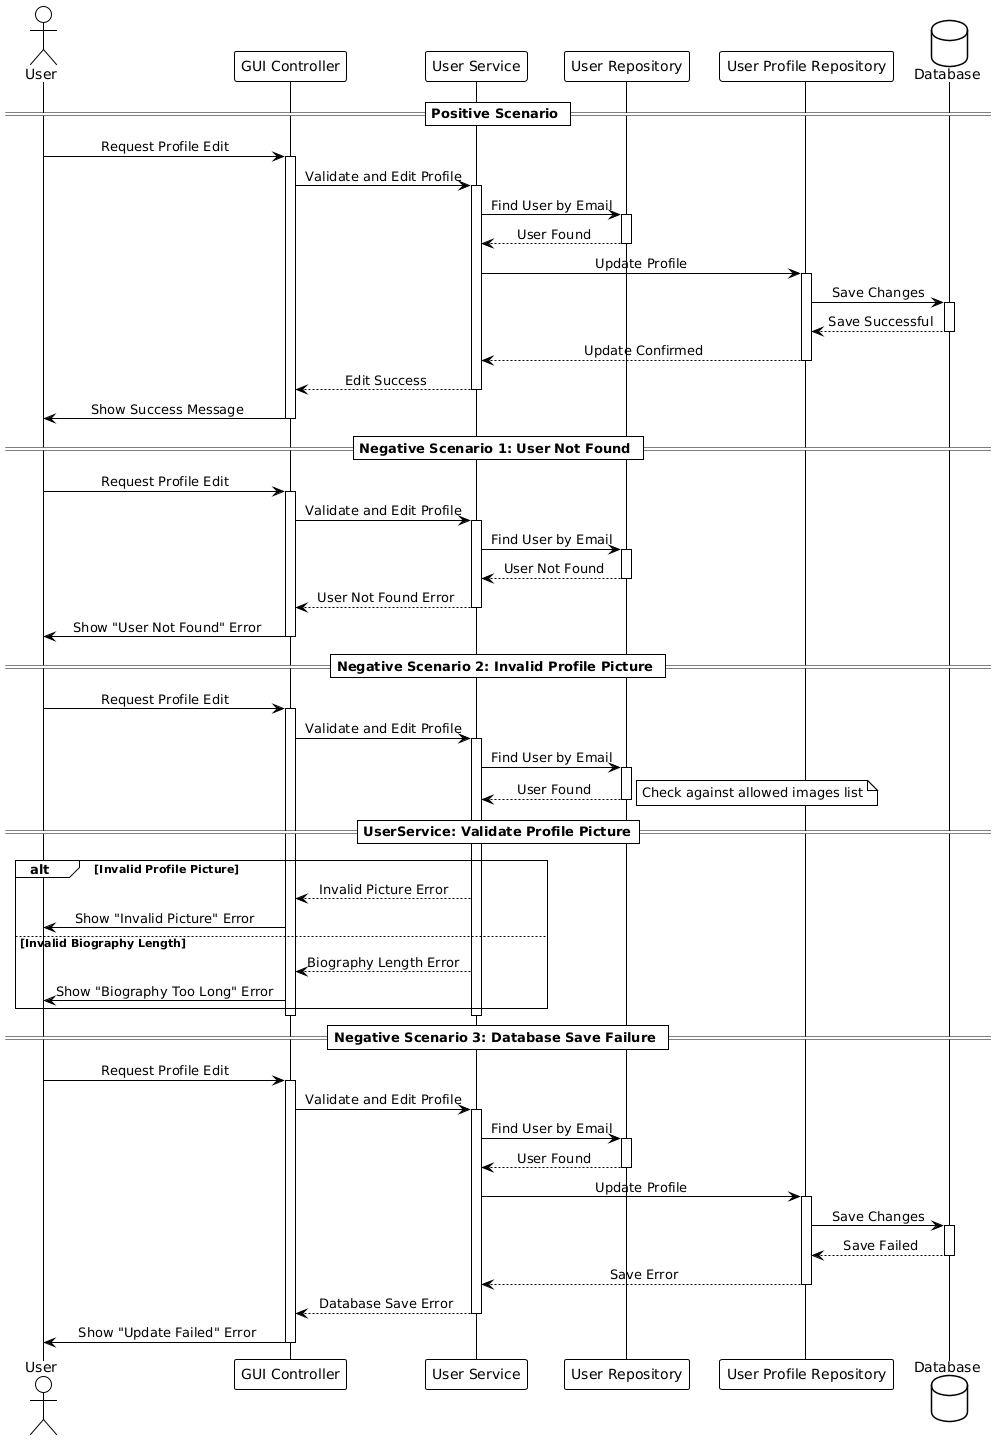

The diagram above was rendered by PlantUML. Its source (embedded in the PNG):
@startuml
!theme plain
skinparam sequenceMessageAlign center
skinparam responseMessageBelowArrow true

actor User
participant "GUI Controller" as Controller
participant "User Service" as UserService
participant "User Repository" as UserRepo
participant "User Profile Repository" as ProfileRepo
database Database

== Positive Scenario ==
User -> Controller: Request Profile Edit
activate Controller

Controller -> UserService: Validate and Edit Profile
activate UserService

UserService -> UserRepo: Find User by Email
activate UserRepo
UserRepo --> UserService: User Found
deactivate UserRepo

UserService -> ProfileRepo: Update Profile
activate ProfileRepo
ProfileRepo -> Database: Save Changes
activate Database
Database --> ProfileRepo: Save Successful
deactivate Database
ProfileRepo --> UserService: Update Confirmed
deactivate ProfileRepo

UserService --> Controller: Edit Success
deactivate UserService

Controller -> User: Show Success Message
deactivate Controller

== Negative Scenario 1: User Not Found ==
User -> Controller: Request Profile Edit
activate Controller

Controller -> UserService: Validate and Edit Profile
activate UserService

UserService -> UserRepo: Find User by Email
activate UserRepo
UserRepo --> UserService: User Not Found
deactivate UserRepo

UserService --> Controller: User Not Found Error
deactivate UserService

Controller -> User: Show "User Not Found" Error
deactivate Controller

== Negative Scenario 2: Invalid Profile Picture ==
User -> Controller: Request Profile Edit
activate Controller

Controller -> UserService: Validate and Edit Profile
activate UserService

UserService -> UserRepo: Find User by Email
activate UserRepo
UserRepo --> UserService: User Found
deactivate UserRepo

==UserService: Validate Profile Picture==
note right: Check against allowed images list

alt Invalid Profile Picture
    UserService --> Controller: Invalid Picture Error
    Controller -> User: Show "Invalid Picture" Error
else Invalid Biography Length
    UserService --> Controller: Biography Length Error
    Controller -> User: Show "Biography Too Long" Error
end
deactivate UserService
deactivate Controller

== Negative Scenario 3: Database Save Failure ==
User -> Controller: Request Profile Edit
activate Controller

Controller -> UserService: Validate and Edit Profile
activate UserService

UserService -> UserRepo: Find User by Email
activate UserRepo
UserRepo --> UserService: User Found
deactivate UserRepo

UserService -> ProfileRepo: Update Profile
activate ProfileRepo

ProfileRepo -> Database: Save Changes
activate Database
Database --> ProfileRepo: Save Failed
deactivate Database

ProfileRepo --> UserService: Save Error
deactivate ProfileRepo

UserService --> Controller: Database Save Error
deactivate UserService

Controller -> User: Show "Update Failed" Error
deactivate Controller
@enduml